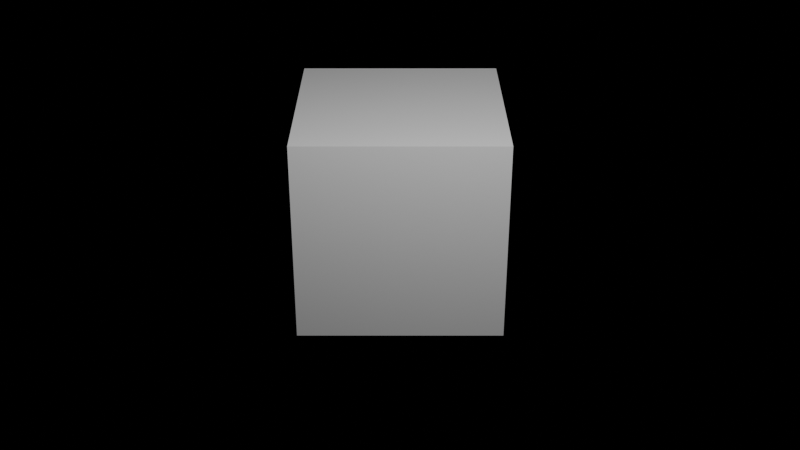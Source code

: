 # Source: default.blend  (saved by Blender 4.0.36; exported with 4.5.12 LTS)
import bpy
from mathutils import Matrix  # noqa: F401  (used for matrix-valued properties, if any)

bpy.ops.wm.read_factory_settings(use_empty=True)
scene = bpy.context.scene
scene.name = 'Scene'

# ---- collections
col_collection = bpy.data.collections.new('Collection'); scene.collection.children.link(col_collection)

# ---- materials (node trees are filled in below, after node groups)
mat_material = bpy.data.materials.new('Material')
mat_material.alpha_threshold = 0.0
mat_material.roughness = 0.5
mat_material.line_color = (0.0, 0.0, 0.0, 1.0)

# ---- material node trees
mat_material.use_nodes = True; mat_material.node_tree.nodes.clear()
_N = mat_material.node_tree.nodes; _L = mat_material.node_tree.links
n0 = _N.new('ShaderNodeOutputMaterial'); n0.name = 'Material Output'; n0.location = (300, 300)
n1 = _N.new('ShaderNodeBsdfPrincipled'); n1.name = 'Principled BSDF'; n1.location = (10, 300)
n1.inputs[3].default_value = 1.45
_L.new(n1.outputs[0], n0.inputs[0])
n0.is_active_output = True

# ---- world
world_world = bpy.data.worlds.new('World'); scene.world = world_world
world_world.use_nodes = True; world_world.node_tree.nodes.clear()
_N = world_world.node_tree.nodes; _L = world_world.node_tree.links
n0 = _N.new('ShaderNodeOutputWorld'); n0.name = 'World Output'; n0.location = (300, 300)
n1 = _N.new('ShaderNodeBackground'); n1.name = 'Background'; n1.location = (10, 300)
n1.inputs[0].default_value = (0.0, 0.0, 0.0, 1.0)
_L.new(n1.outputs[0], n0.inputs[0])
n0.is_active_output = True
world_world.color = (0.05088, 0.05088, 0.05088)
world_world.use_sun_shadow = False
world_world.sun_shadow_jitter_overblur = 0.0

# ---- cameras
cam_camera = bpy.data.cameras.new('Camera')
cam_camera.clip_end = 100.0
cam_camera.ortho_scale = 7.314

# ---- lights
light_light = bpy.data.lights.new('Light', 'POINT')
light_light.transmission_factor = 0.0
light_light.use_soft_falloff = False
light_light.energy = 1000.0
light_light.shadow_soft_size = 0.5
light_light.shadow_maximum_resolution = 0.006
light_light.use_absolute_resolution = True

# ---- meshes
me_cube = bpy.data.meshes.new('Cube')
me_cube.from_pydata([(1.0, 1.0, 1.0), (1.0, 1.0, -1.0), (1.0, -1.0, 1.0), (1.0, -1.0, -1.0), (-1.0, 1.0, 1.0), (-1.0, 1.0, -1.0), (-1.0, -1.0, 1.0), (-1.0, -1.0, -1.0)], [], [(0, 4, 6, 2), (3, 2, 6, 7), (7, 6, 4, 5), (5, 1, 3, 7), (1, 0, 2, 3), (5, 4, 0, 1)])
_uv = me_cube.uv_layers.new(name='UVMap')
_uv.uv.foreach_set('vector', [0.625, 0.5, 0.875, 0.5, 0.875, 0.75, 0.625, 0.75, 0.375, 0.75, 0.625, 0.75, 0.625, 1.0, 0.375, 1.0, 0.375, 0.0, 0.625, 0.0, 0.625, 0.25, 0.375, 0.25, 0.125, 0.5, 0.375, 0.5, 0.375, 0.75, 0.125, 0.75, 0.375, 0.5, 0.625, 0.5, 0.625, 0.75, 0.375, 0.75, 0.375, 0.25, 0.625, 0.25, 0.625, 0.5, 0.375, 0.5])
me_cube.materials.append(mat_material)
me_cube.use_mirror_vertex_groups = False
me_cube.update()

# ---- objects
ob_light = bpy.data.objects.new('Light', light_light)
ob_camera = bpy.data.objects.new('Camera', cam_camera)
ob_cube = bpy.data.objects.new('Cube', me_cube)

# ---- transforms, parenting, visibility, modifiers, constraints
ob_light.location = (4.0, 1.0, 5.0)
ob_light.lock_rotations_4d = False
ob_light.empty_display_type = 'ARROWS'
ob_light.color = (0.0, 0.0, 0.0, 0.0)
ob_light.lineart.crease_threshold = 0.0
ob_camera.location = (10.0, 0.0, 5.0)
ob_camera.rotation_euler = (1.082, 0.0, 1.571)
ob_camera.lock_rotations_4d = False
ob_camera.empty_display_type = 'ARROWS'
ob_camera.color = (0.0, 0.0, 0.0, 0.0)
ob_camera.display_type = 'WIRE'
ob_camera.lineart.crease_threshold = 0.0
ob_cube.location = (0.0, 0.0, 0.0)
ob_cube.lock_rotations_4d = False
ob_cube.empty_display_type = 'ARROWS'
ob_cube.lineart.crease_threshold = 0.0

# ---- collection membership
col_collection.objects.link(ob_light)
col_collection.objects.link(ob_camera)
col_collection.objects.link(ob_cube)

# ---- scene / render settings (as saved in the file)
scene.camera = ob_camera
scene.frame_start = 1; scene.frame_end = 250; scene.frame_set(0)
scene.render.engine = 'CYCLES'
scene.render.fps = 30
scene.cycles.samples = 4000
scene.cycles.sampling_pattern = 'TABULATED_SOBOL'
bpy.context.view_layer.update()

